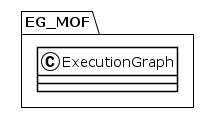

The diagram above was rendered by PlantUML. Its source (embedded in the PNG):
@startuml
!theme plain
package EG_MOF {
class ExecutionGraph {
}
}
@enduml